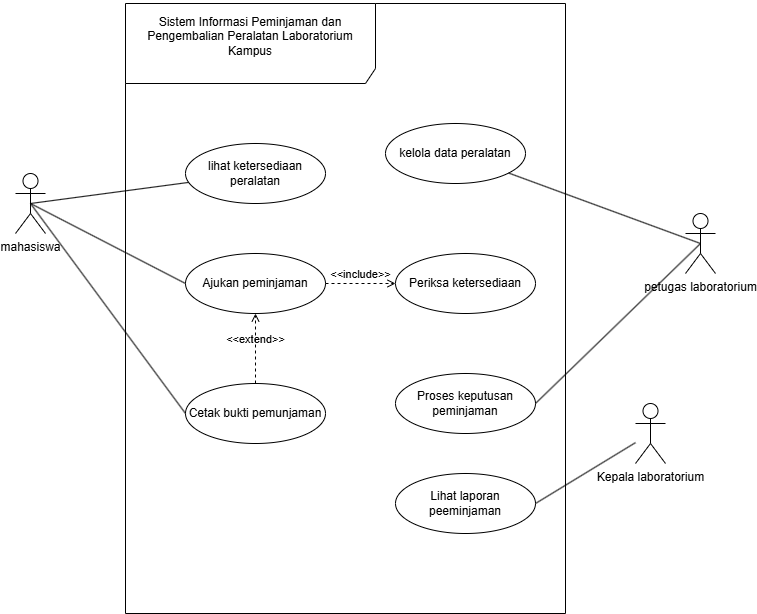

The diagram above was exported from draw.io. Its source (the exported page's mxGraphModel, read from the mxfile embedded in the PNG):
<mxGraphModel dx="898" dy="688" grid="1" gridSize="10" guides="1" tooltips="1" connect="1" arrows="1" fold="1" page="1" pageScale="1" pageWidth="850" pageHeight="1100" math="0" shadow="0">
  <root>
    <mxCell id="0" />
    <mxCell id="1" parent="0" />
    <mxCell id="tCm45uhlXDoMugshCAnQ-1" parent="1" style="shape=umlFrame;whiteSpace=wrap;html=1;pointerEvents=0;recursiveResize=0;container=1;collapsible=0;width=250;height=80;" value="&#10;Sistem Informasi Peminjaman dan Pengembalian Peralatan Laboratorium &#10;Kampus&#10;&#10;" vertex="1">
      <mxGeometry height="610" width="440" x="150" y="130" as="geometry" />
    </mxCell>
    <mxCell id="tCm45uhlXDoMugshCAnQ-8" parent="tCm45uhlXDoMugshCAnQ-1" style="ellipse;html=1;whiteSpace=wrap;" value="lihat ketersediaan peralatan" vertex="1">
      <mxGeometry height="60" width="140" x="60" y="140" as="geometry" />
    </mxCell>
    <mxCell id="tCm45uhlXDoMugshCAnQ-11" parent="tCm45uhlXDoMugshCAnQ-1" style="ellipse;html=1;whiteSpace=wrap;" value="kelola data peralatan" vertex="1">
      <mxGeometry height="60" width="140" x="260" y="120" as="geometry" />
    </mxCell>
    <mxCell id="7flOQDRZFUr2rzzAEE-R-4" parent="tCm45uhlXDoMugshCAnQ-1" style="ellipse;html=1;whiteSpace=wrap;" value="Ajukan peminjaman" vertex="1">
      <mxGeometry height="60" width="140" x="60" y="250" as="geometry" />
    </mxCell>
    <mxCell id="7flOQDRZFUr2rzzAEE-R-5" parent="tCm45uhlXDoMugshCAnQ-1" style="ellipse;html=1;whiteSpace=wrap;" value="Cetak bukti pemunjaman" vertex="1">
      <mxGeometry height="60" width="140" x="60" y="380" as="geometry" />
    </mxCell>
    <mxCell id="7flOQDRZFUr2rzzAEE-R-6" parent="tCm45uhlXDoMugshCAnQ-1" style="ellipse;html=1;whiteSpace=wrap;" value="Lihat laporan peeminjaman" vertex="1">
      <mxGeometry height="60" width="140" x="270" y="470" as="geometry" />
    </mxCell>
    <mxCell id="7flOQDRZFUr2rzzAEE-R-7" parent="tCm45uhlXDoMugshCAnQ-1" style="ellipse;html=1;whiteSpace=wrap;" value="Periksa ketersediaan" vertex="1">
      <mxGeometry height="60" width="140" x="270" y="250" as="geometry" />
    </mxCell>
    <mxCell id="7flOQDRZFUr2rzzAEE-R-8" parent="tCm45uhlXDoMugshCAnQ-1" style="ellipse;html=1;whiteSpace=wrap;" value="Proses keputusan peminjaman" vertex="1">
      <mxGeometry height="60" width="140" x="270" y="370" as="geometry" />
    </mxCell>
    <mxCell id="7flOQDRZFUr2rzzAEE-R-17" edge="1" parent="tCm45uhlXDoMugshCAnQ-1" source="7flOQDRZFUr2rzzAEE-R-5" style="html=1;verticalAlign=bottom;labelBackgroundColor=none;endArrow=open;endFill=0;dashed=1;rounded=0;entryX=0.5;entryY=1;entryDx=0;entryDy=0;exitX=0.5;exitY=0;exitDx=0;exitDy=0;" target="7flOQDRZFUr2rzzAEE-R-4" value="&amp;lt;&amp;lt;extend&amp;gt;&amp;gt;">
      <mxGeometry relative="1" width="160" as="geometry">
        <mxPoint x="170" y="360" as="sourcePoint" />
        <mxPoint x="330" y="360" as="targetPoint" />
      </mxGeometry>
    </mxCell>
    <mxCell id="7flOQDRZFUr2rzzAEE-R-19" edge="1" parent="tCm45uhlXDoMugshCAnQ-1" source="7flOQDRZFUr2rzzAEE-R-4" style="html=1;verticalAlign=bottom;labelBackgroundColor=none;endArrow=open;endFill=0;dashed=1;rounded=0;exitX=1;exitY=0.5;exitDx=0;exitDy=0;entryX=0;entryY=0.5;entryDx=0;entryDy=0;" target="7flOQDRZFUr2rzzAEE-R-7" value="&amp;lt;&amp;lt;include&amp;gt;&amp;gt;">
      <mxGeometry relative="1" width="160" as="geometry">
        <mxPoint x="170" y="360" as="sourcePoint" />
        <mxPoint x="330" y="360" as="targetPoint" />
      </mxGeometry>
    </mxCell>
    <mxCell id="tCm45uhlXDoMugshCAnQ-12" edge="1" parent="1" source="tCm45uhlXDoMugshCAnQ-3" style="rounded=0;orthogonalLoop=1;jettySize=auto;html=1;endArrow=none;endFill=0;exitX=0.5;exitY=0.5;exitDx=0;exitDy=0;exitPerimeter=0;" target="tCm45uhlXDoMugshCAnQ-8">
      <mxGeometry relative="1" as="geometry" />
    </mxCell>
    <mxCell id="tCm45uhlXDoMugshCAnQ-3" parent="1" style="shape=umlActor;verticalLabelPosition=bottom;verticalAlign=top;html=1;" value="mahasiswa" vertex="1">
      <mxGeometry height="60" width="30" x="40" y="300" as="geometry" />
    </mxCell>
    <mxCell id="tCm45uhlXDoMugshCAnQ-13" edge="1" parent="1" source="tCm45uhlXDoMugshCAnQ-4" style="rounded=0;orthogonalLoop=1;jettySize=auto;html=1;startArrow=none;startFill=0;endArrow=none;endFill=0;exitX=0.5;exitY=0.5;exitDx=0;exitDy=0;exitPerimeter=0;" target="tCm45uhlXDoMugshCAnQ-11" value="">
      <mxGeometry relative="1" as="geometry" />
    </mxCell>
    <mxCell id="tCm45uhlXDoMugshCAnQ-4" parent="1" style="shape=umlActor;verticalLabelPosition=bottom;verticalAlign=top;html=1;" value="petugas laboratorium" vertex="1">
      <mxGeometry height="60" width="30" x="710" y="340" as="geometry" />
    </mxCell>
    <mxCell id="7flOQDRZFUr2rzzAEE-R-14" edge="1" parent="1" source="7flOQDRZFUr2rzzAEE-R-9" style="rounded=0;orthogonalLoop=1;jettySize=auto;html=1;entryX=1;entryY=0.5;entryDx=0;entryDy=0;endArrow=none;endFill=0;" target="7flOQDRZFUr2rzzAEE-R-6" value="">
      <mxGeometry relative="1" as="geometry" />
    </mxCell>
    <mxCell id="7flOQDRZFUr2rzzAEE-R-9" parent="1" style="shape=umlActor;verticalLabelPosition=bottom;verticalAlign=top;html=1;" value="Kepala laboratorium" vertex="1">
      <mxGeometry height="60" width="30" x="660" y="530" as="geometry" />
    </mxCell>
    <mxCell id="7flOQDRZFUr2rzzAEE-R-10" edge="1" parent="1" source="tCm45uhlXDoMugshCAnQ-3" style="rounded=0;orthogonalLoop=1;jettySize=auto;html=1;endArrow=none;endFill=0;entryX=0;entryY=0.5;entryDx=0;entryDy=0;exitX=0.5;exitY=0.5;exitDx=0;exitDy=0;exitPerimeter=0;" target="7flOQDRZFUr2rzzAEE-R-4">
      <mxGeometry relative="1" as="geometry">
        <mxPoint x="80" y="337" as="sourcePoint" />
        <mxPoint x="197" y="313" as="targetPoint" />
      </mxGeometry>
    </mxCell>
    <mxCell id="7flOQDRZFUr2rzzAEE-R-11" edge="1" parent="1" source="tCm45uhlXDoMugshCAnQ-3" style="rounded=0;orthogonalLoop=1;jettySize=auto;html=1;endArrow=none;endFill=0;entryX=0;entryY=0.5;entryDx=0;entryDy=0;exitX=0.5;exitY=0.5;exitDx=0;exitDy=0;exitPerimeter=0;" target="7flOQDRZFUr2rzzAEE-R-5">
      <mxGeometry relative="1" as="geometry">
        <mxPoint x="90" y="347" as="sourcePoint" />
        <mxPoint x="190" y="410" as="targetPoint" />
      </mxGeometry>
    </mxCell>
    <mxCell id="7flOQDRZFUr2rzzAEE-R-13" edge="1" parent="1" source="tCm45uhlXDoMugshCAnQ-4" style="rounded=0;orthogonalLoop=1;jettySize=auto;html=1;startArrow=none;startFill=0;endArrow=none;endFill=0;entryX=1;entryY=0.5;entryDx=0;entryDy=0;exitX=0.5;exitY=0.5;exitDx=0;exitDy=0;exitPerimeter=0;" target="7flOQDRZFUr2rzzAEE-R-8" value="">
      <mxGeometry relative="1" as="geometry">
        <mxPoint x="720" y="374" as="sourcePoint" />
        <mxPoint x="543" y="310" as="targetPoint" />
      </mxGeometry>
    </mxCell>
  </root>
</mxGraphModel>